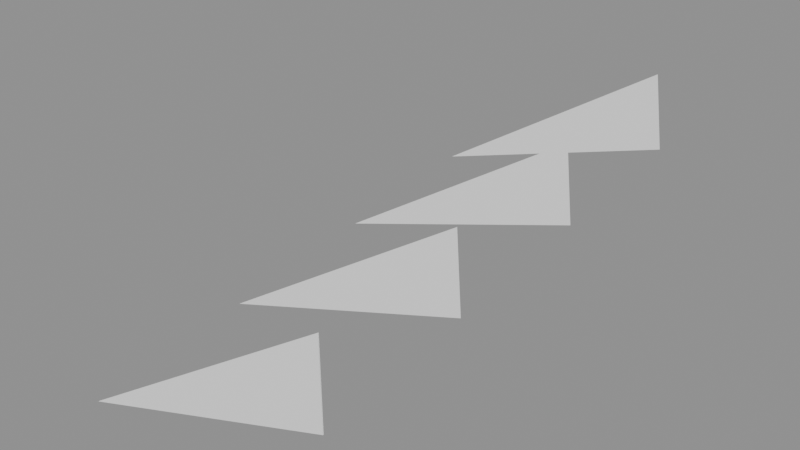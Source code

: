 # Source: input.blend  (saved by Blender 5.2.44; exported with 4.5.12 LTS)
import bpy
from mathutils import Matrix  # noqa: F401  (used for matrix-valued properties, if any)

bpy.ops.wm.read_factory_settings(use_empty=True)
scene = bpy.context.scene
scene.name = 'Scene'

# ---- meshes
me_m4_focal_mesh = bpy.data.meshes.new('M4_Focal_mesh')
me_m4_focal_mesh.from_pydata([(0.0, 0.0, 0.0), (0.0, 1.0, 0.0), (0.0, 0.0, 1.0)], [], [(0, 1, 2)])
me_m4_focal_mesh.update()
me_m4_near_mesh = bpy.data.meshes.new('M4_Near_mesh')
me_m4_near_mesh.from_pydata([(0.0, 0.0, 0.0), (0.0, 1.0, 0.0), (0.0, 0.0, 1.0)], [], [(0, 1, 2)])
me_m4_near_mesh.update()
me_m4_far_00_mesh = bpy.data.meshes.new('M4_Far_00_mesh')
me_m4_far_00_mesh.from_pydata([(0.0, 0.0, 0.0), (0.0, 1.0, 0.0), (0.0, 0.0, 1.0)], [], [(0, 1, 2)])
me_m4_far_00_mesh.update()
me_m4_far_01_mesh = bpy.data.meshes.new('M4_Far_01_mesh')
me_m4_far_01_mesh.from_pydata([(0.0, 0.0, 0.0), (0.0, 1.0, 0.0), (0.0, 0.0, 1.0)], [], [(0, 1, 2)])
me_m4_far_01_mesh.update()
me_m4_far_02_mesh = bpy.data.meshes.new('M4_Far_02_mesh')
me_m4_far_02_mesh.from_pydata([(0.0, 0.0, 0.0), (0.0, 1.0, 0.0), (0.0, 0.0, 1.0)], [], [(0, 1, 2)])
me_m4_far_02_mesh.update()

# ---- objects
ob_m4_focal = bpy.data.objects.new('M4_Focal', me_m4_focal_mesh)
ob_m4_near = bpy.data.objects.new('M4_Near', me_m4_near_mesh)
ob_m4_far_00 = bpy.data.objects.new('M4_Far_00', me_m4_far_00_mesh)
ob_m4_far_01 = bpy.data.objects.new('M4_Far_01', me_m4_far_01_mesh)
ob_m4_far_02 = bpy.data.objects.new('M4_Far_02', me_m4_far_02_mesh)

# ---- transforms, parenting, visibility, modifiers, constraints
ob_m4_focal.location = (8.0, -4.0, 16.0)
ob_m4_focal.rotation_euler = (-0.2721, 0.2989, 1.618)
ob_m4_focal.scale = (2.016, 3.0, 0.91)
ob_m4_near.location = (8.0, -3.992, 16.0)
ob_m4_near.rotation_euler = (-0.2721, 0.2989, 1.618)
ob_m4_near.scale = (2.016, 3.0, 0.91)
ob_m4_far_00.location = (8.0, -2.0, 16.25)
ob_m4_far_00.rotation_euler = (-0.2721, 0.2989, 1.618)
ob_m4_far_00.scale = (2.016, 3.0, 0.91)
ob_m4_far_01.location = (8.0, 0.0, 16.5)
ob_m4_far_01.rotation_euler = (-0.2721, 0.2989, 1.618)
ob_m4_far_01.scale = (2.016, 3.0, 0.91)
ob_m4_far_02.location = (8.0, 2.0, 16.75)
ob_m4_far_02.rotation_euler = (-0.2721, 0.2989, 1.618)
ob_m4_far_02.scale = (2.016, 3.0, 0.91)

# ---- collection membership
scene.collection.objects.link(ob_m4_focal)
scene.collection.objects.link(ob_m4_near)
scene.collection.objects.link(ob_m4_far_00)
scene.collection.objects.link(ob_m4_far_01)
scene.collection.objects.link(ob_m4_far_02)

# ---- scene / render settings (as saved in the file)
scene.frame_start = 1; scene.frame_end = 250; scene.frame_set(1)
scene.render.engine = 'BLENDER_EEVEE_NEXT'
scene.render.bake_bias = 0.0
scene.render.bake_samples = 0
scene.render.compositor_device = 'GPU'
scene.eevee.use_volume_custom_range = False
scene.eevee.fast_gi_thickness_near = 0.1
scene.eevee.fast_gi_thickness_far = 0.0
scene.eevee.ray_tracing_options.screen_trace_thickness = 0.1
bpy.context.view_layer.update()

# ---- added for rendering (the .blend has no active camera and no usable light): camera, sun + grey world if the file has none
cam_auto = bpy.data.cameras.new('AutoCamera')
cam_auto.lens = 50.0
cam_auto.sensor_width = 36.0
cam_auto.clip_end = 1000.0
ob_auto_camera = bpy.data.objects.new('AutoCamera', cam_auto)
scene.collection.objects.link(ob_auto_camera)
ob_auto_camera.location = (13.5516, -9.60395, 22.1026)
ob_auto_camera.rotation_euler = (1.09748, -7.21219e-08, 0.694738)
scene.camera = ob_auto_camera
light_auto_sun = bpy.data.lights.new('AutoSun', 'SUN')
light_auto_sun.energy = 3.0
light_auto_sun.angle = 0.0523599
ob_auto_sun = bpy.data.objects.new('AutoSun', light_auto_sun)
scene.collection.objects.link(ob_auto_sun)
ob_auto_sun.rotation_euler = (0.872665, 0.174533, 0.523599)
if scene.world is None:
    world_auto = bpy.data.worlds.new('AutoWorld')
    world_auto.color = (0.3, 0.3, 0.3)
    scene.world = world_auto
bpy.context.view_layer.update()
